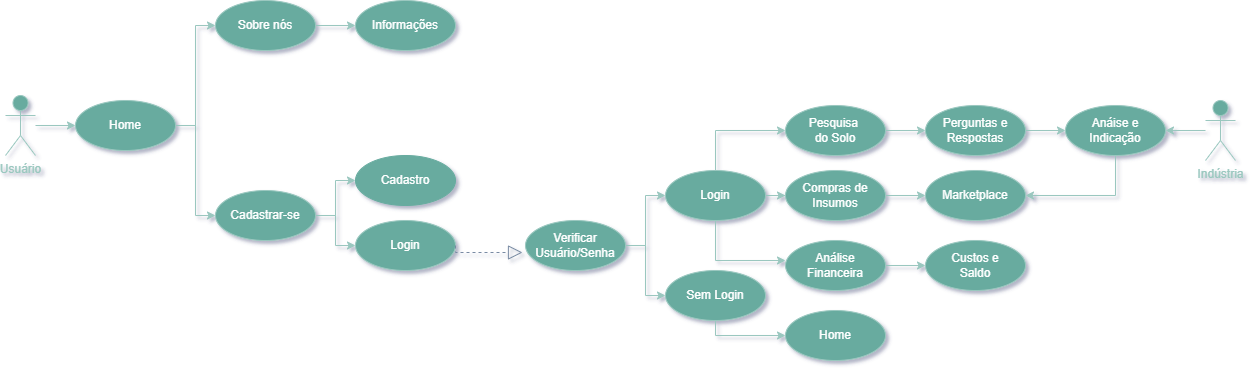

The diagram above was exported from draw.io. Its source (the exported page's mxGraphModel, read from the mxfile embedded in the PNG):
<mxGraphModel dx="868" dy="553" grid="1" gridSize="10" guides="1" tooltips="1" connect="1" arrows="1" fold="1" page="1" pageScale="1" pageWidth="1169" pageHeight="827" background="#FFFFFF" math="0" shadow="1">
  <root>
    <mxCell id="0" />
    <mxCell id="1" parent="0" />
    <mxCell id="AamPh8APcn2TQjPiXfPr-3" value="" style="edgeStyle=orthogonalEdgeStyle;rounded=0;orthogonalLoop=1;jettySize=auto;html=1;fontColor=#000000;strokeColor=#9AC7BF;" parent="1" source="f7-UZC8xcztLzrAL8sNR-1" target="f7-UZC8xcztLzrAL8sNR-4" edge="1">
      <mxGeometry relative="1" as="geometry" />
    </mxCell>
    <mxCell id="f7-UZC8xcztLzrAL8sNR-1" value="&lt;font color=&quot;#9ac7bf&quot;&gt;Usuário&lt;/font&gt;" style="shape=umlActor;verticalLabelPosition=bottom;verticalAlign=top;html=1;fillColor=#67AB9F;strokeColor=#9AC7BF;fontColor=#D79B00;" parent="1" vertex="1">
      <mxGeometry x="20" y="285" width="30" height="60" as="geometry" />
    </mxCell>
    <mxCell id="f7-UZC8xcztLzrAL8sNR-32" style="edgeStyle=orthogonalEdgeStyle;rounded=0;orthogonalLoop=1;jettySize=auto;html=1;entryX=0;entryY=0.5;entryDx=0;entryDy=0;strokeColor=#9AC7BF;fontColor=#46495D;" parent="1" source="f7-UZC8xcztLzrAL8sNR-4" target="f7-UZC8xcztLzrAL8sNR-5" edge="1">
      <mxGeometry relative="1" as="geometry" />
    </mxCell>
    <mxCell id="AamPh8APcn2TQjPiXfPr-6" style="edgeStyle=orthogonalEdgeStyle;rounded=0;orthogonalLoop=1;jettySize=auto;html=1;entryX=0;entryY=0.5;entryDx=0;entryDy=0;strokeColor=#9AC7BF;" parent="1" source="f7-UZC8xcztLzrAL8sNR-4" target="AamPh8APcn2TQjPiXfPr-5" edge="1">
      <mxGeometry relative="1" as="geometry" />
    </mxCell>
    <mxCell id="f7-UZC8xcztLzrAL8sNR-4" value="Home" style="ellipse;whiteSpace=wrap;html=1;fillColor=#67AB9F;strokeColor=#9AC7BF;fontColor=#FFFFFF;" parent="1" vertex="1">
      <mxGeometry x="90" y="290" width="100" height="50" as="geometry" />
    </mxCell>
    <mxCell id="f7-UZC8xcztLzrAL8sNR-34" style="edgeStyle=orthogonalEdgeStyle;rounded=0;orthogonalLoop=1;jettySize=auto;html=1;entryX=0;entryY=0.5;entryDx=0;entryDy=0;strokeColor=#9AC7BF;fontColor=#46495D;" parent="1" source="f7-UZC8xcztLzrAL8sNR-5" target="f7-UZC8xcztLzrAL8sNR-8" edge="1">
      <mxGeometry relative="1" as="geometry" />
    </mxCell>
    <mxCell id="f7-UZC8xcztLzrAL8sNR-5" value="Sobre nós" style="ellipse;whiteSpace=wrap;html=1;fillColor=#67AB9F;strokeColor=#9AC7BF;fontColor=#FFFFFF;" parent="1" vertex="1">
      <mxGeometry x="230" y="190" width="100" height="50" as="geometry" />
    </mxCell>
    <mxCell id="f7-UZC8xcztLzrAL8sNR-8" value="Informações" style="ellipse;whiteSpace=wrap;html=1;fillColor=#67AB9F;strokeColor=#9AC7BF;fontColor=#FFFFFF;" parent="1" vertex="1">
      <mxGeometry x="370" y="190" width="100" height="50" as="geometry" />
    </mxCell>
    <mxCell id="AamPh8APcn2TQjPiXfPr-15" value="" style="edgeStyle=orthogonalEdgeStyle;rounded=0;orthogonalLoop=1;jettySize=auto;html=1;strokeColor=#9AC7BF;" parent="1" source="AamPh8APcn2TQjPiXfPr-5" target="AamPh8APcn2TQjPiXfPr-9" edge="1">
      <mxGeometry relative="1" as="geometry" />
    </mxCell>
    <mxCell id="AamPh8APcn2TQjPiXfPr-20" style="edgeStyle=orthogonalEdgeStyle;rounded=0;orthogonalLoop=1;jettySize=auto;html=1;entryX=0;entryY=0.5;entryDx=0;entryDy=0;strokeColor=#9AC7BF;" parent="1" source="AamPh8APcn2TQjPiXfPr-5" target="AamPh8APcn2TQjPiXfPr-8" edge="1">
      <mxGeometry relative="1" as="geometry" />
    </mxCell>
    <mxCell id="AamPh8APcn2TQjPiXfPr-5" value="Cadastrar-se" style="ellipse;whiteSpace=wrap;html=1;fillColor=#67AB9F;strokeColor=#9AC7BF;fontColor=#FFFFFF;" parent="1" vertex="1">
      <mxGeometry x="230" y="380" width="100" height="50" as="geometry" />
    </mxCell>
    <mxCell id="AamPh8APcn2TQjPiXfPr-8" value="Cadastro" style="ellipse;whiteSpace=wrap;html=1;fillColor=#67AB9F;strokeColor=#67AB9F;fontColor=#FFFFFF;" parent="1" vertex="1">
      <mxGeometry x="370" y="345" width="100" height="50" as="geometry" />
    </mxCell>
    <mxCell id="AamPh8APcn2TQjPiXfPr-9" value="Login" style="ellipse;whiteSpace=wrap;html=1;fillColor=#67AB9F;strokeColor=#9AC7BF;fontColor=#FFFFFF;" parent="1" vertex="1">
      <mxGeometry x="370" y="410" width="100" height="50" as="geometry" />
    </mxCell>
    <mxCell id="AamPh8APcn2TQjPiXfPr-18" style="edgeStyle=orthogonalEdgeStyle;rounded=0;orthogonalLoop=1;jettySize=auto;html=1;strokeColor=#9AC7BF;" parent="1" source="AamPh8APcn2TQjPiXfPr-10" target="AamPh8APcn2TQjPiXfPr-13" edge="1">
      <mxGeometry relative="1" as="geometry" />
    </mxCell>
    <mxCell id="AamPh8APcn2TQjPiXfPr-19" style="edgeStyle=orthogonalEdgeStyle;rounded=0;orthogonalLoop=1;jettySize=auto;html=1;entryX=0;entryY=0.5;entryDx=0;entryDy=0;strokeColor=#9AC7BF;" parent="1" source="AamPh8APcn2TQjPiXfPr-10" target="AamPh8APcn2TQjPiXfPr-11" edge="1">
      <mxGeometry relative="1" as="geometry" />
    </mxCell>
    <mxCell id="AamPh8APcn2TQjPiXfPr-10" value="Verificar Usuário/Senha" style="ellipse;whiteSpace=wrap;html=1;fillColor=#67AB9F;strokeColor=#9AC7BF;fontColor=#FFFFFF;" parent="1" vertex="1">
      <mxGeometry x="540" y="410" width="100" height="50" as="geometry" />
    </mxCell>
    <mxCell id="AamPh8APcn2TQjPiXfPr-27" value="" style="edgeStyle=orthogonalEdgeStyle;rounded=0;orthogonalLoop=1;jettySize=auto;html=1;strokeColor=#9AC7BF;" parent="1" source="AamPh8APcn2TQjPiXfPr-11" target="AamPh8APcn2TQjPiXfPr-25" edge="1">
      <mxGeometry relative="1" as="geometry" />
    </mxCell>
    <mxCell id="AamPh8APcn2TQjPiXfPr-28" style="edgeStyle=orthogonalEdgeStyle;rounded=0;orthogonalLoop=1;jettySize=auto;html=1;entryX=0;entryY=0.5;entryDx=0;entryDy=0;strokeColor=#9AC7BF;" parent="1" source="AamPh8APcn2TQjPiXfPr-11" target="AamPh8APcn2TQjPiXfPr-24" edge="1">
      <mxGeometry relative="1" as="geometry">
        <mxPoint x="760" y="280" as="targetPoint" />
        <Array as="points">
          <mxPoint x="730" y="320" />
        </Array>
      </mxGeometry>
    </mxCell>
    <mxCell id="AamPh8APcn2TQjPiXfPr-29" value="" style="edgeStyle=orthogonalEdgeStyle;rounded=0;orthogonalLoop=1;jettySize=auto;html=1;strokeColor=#9AC7BF;" parent="1" source="AamPh8APcn2TQjPiXfPr-11" edge="1">
      <mxGeometry relative="1" as="geometry">
        <mxPoint x="800" y="450" as="targetPoint" />
        <Array as="points">
          <mxPoint x="730" y="450" />
        </Array>
      </mxGeometry>
    </mxCell>
    <mxCell id="AamPh8APcn2TQjPiXfPr-11" value="Login" style="ellipse;whiteSpace=wrap;html=1;fillColor=#67AB9F;strokeColor=#9AC7BF;fontColor=#FFFFFF;" parent="1" vertex="1">
      <mxGeometry x="680" y="360" width="100" height="50" as="geometry" />
    </mxCell>
    <mxCell id="AamPh8APcn2TQjPiXfPr-32" style="edgeStyle=orthogonalEdgeStyle;rounded=0;orthogonalLoop=1;jettySize=auto;html=1;strokeColor=#9AC7BF;" parent="1" source="AamPh8APcn2TQjPiXfPr-13" target="AamPh8APcn2TQjPiXfPr-30" edge="1">
      <mxGeometry relative="1" as="geometry">
        <mxPoint x="780" y="540" as="targetPoint" />
        <Array as="points">
          <mxPoint x="730" y="525" />
        </Array>
      </mxGeometry>
    </mxCell>
    <mxCell id="AamPh8APcn2TQjPiXfPr-13" value="Sem Login" style="ellipse;whiteSpace=wrap;html=1;fillColor=#67AB9F;strokeColor=#9AC7BF;fontColor=#FFFFFF;" parent="1" vertex="1">
      <mxGeometry x="680" y="460" width="100" height="50" as="geometry" />
    </mxCell>
    <mxCell id="AamPh8APcn2TQjPiXfPr-14" value="" style="endArrow=block;dashed=1;endFill=0;endSize=12;html=1;rounded=0;edgeStyle=orthogonalEdgeStyle;strokeColor=#788AA3;fontColor=#212741;entryX=-0.03;entryY=0.64;entryDx=0;entryDy=0;entryPerimeter=0;exitX=1;exitY=0.5;exitDx=0;exitDy=0;" parent="1" source="AamPh8APcn2TQjPiXfPr-9" target="AamPh8APcn2TQjPiXfPr-10" edge="1">
      <mxGeometry width="160" relative="1" as="geometry">
        <mxPoint x="535" y="440" as="sourcePoint" />
        <mxPoint x="635" y="415" as="targetPoint" />
        <Array as="points">
          <mxPoint x="470" y="442" />
        </Array>
      </mxGeometry>
    </mxCell>
    <mxCell id="qAwaEZfY4AKtIFa6ewpW-7" value="" style="edgeStyle=orthogonalEdgeStyle;rounded=0;orthogonalLoop=1;jettySize=auto;html=1;fontColor=#9AC7BF;strokeColor=#9AC7BF;" edge="1" parent="1" source="AamPh8APcn2TQjPiXfPr-24" target="qAwaEZfY4AKtIFa6ewpW-1">
      <mxGeometry relative="1" as="geometry" />
    </mxCell>
    <mxCell id="AamPh8APcn2TQjPiXfPr-24" value="Pesquisa &lt;br&gt;do Solo" style="ellipse;whiteSpace=wrap;html=1;fillColor=#67AB9F;strokeColor=#9AC7BF;fontColor=#FFFFFF;" parent="1" vertex="1">
      <mxGeometry x="800" y="295" width="100" height="50" as="geometry" />
    </mxCell>
    <mxCell id="qAwaEZfY4AKtIFa6ewpW-10" value="" style="edgeStyle=orthogonalEdgeStyle;rounded=0;orthogonalLoop=1;jettySize=auto;html=1;fontColor=#9AC7BF;strokeColor=#9AC7BF;" edge="1" parent="1" source="AamPh8APcn2TQjPiXfPr-25" target="qAwaEZfY4AKtIFa6ewpW-9">
      <mxGeometry relative="1" as="geometry" />
    </mxCell>
    <mxCell id="AamPh8APcn2TQjPiXfPr-25" value="Compras de&lt;br&gt;Insumos" style="ellipse;whiteSpace=wrap;html=1;fillColor=#67AB9F;strokeColor=#9AC7BF;fontColor=#FFFFFF;" parent="1" vertex="1">
      <mxGeometry x="800" y="360" width="100" height="50" as="geometry" />
    </mxCell>
    <mxCell id="qAwaEZfY4AKtIFa6ewpW-12" value="" style="edgeStyle=orthogonalEdgeStyle;rounded=0;orthogonalLoop=1;jettySize=auto;html=1;fontColor=#9AC7BF;strokeColor=#9AC7BF;" edge="1" parent="1" source="AamPh8APcn2TQjPiXfPr-26" target="qAwaEZfY4AKtIFa6ewpW-11">
      <mxGeometry relative="1" as="geometry" />
    </mxCell>
    <mxCell id="AamPh8APcn2TQjPiXfPr-26" value="Análise&lt;br&gt;Financeira" style="ellipse;whiteSpace=wrap;html=1;fillColor=#67AB9F;strokeColor=#9AC7BF;fontColor=#FFFFFF;" parent="1" vertex="1">
      <mxGeometry x="800" y="430" width="100" height="50" as="geometry" />
    </mxCell>
    <mxCell id="AamPh8APcn2TQjPiXfPr-30" value="Home" style="ellipse;whiteSpace=wrap;html=1;fillColor=#67AB9F;strokeColor=#9AC7BF;fontColor=#FFFFFF;" parent="1" vertex="1">
      <mxGeometry x="800" y="500" width="100" height="50" as="geometry" />
    </mxCell>
    <mxCell id="qAwaEZfY4AKtIFa6ewpW-8" value="" style="edgeStyle=orthogonalEdgeStyle;rounded=0;orthogonalLoop=1;jettySize=auto;html=1;fontColor=#9AC7BF;strokeColor=#9AC7BF;" edge="1" parent="1" source="qAwaEZfY4AKtIFa6ewpW-1" target="qAwaEZfY4AKtIFa6ewpW-2">
      <mxGeometry relative="1" as="geometry" />
    </mxCell>
    <mxCell id="qAwaEZfY4AKtIFa6ewpW-1" value="Perguntas e&lt;br&gt;Respostas" style="ellipse;whiteSpace=wrap;html=1;fillColor=#67AB9F;strokeColor=#9AC7BF;fontColor=#FFFFFF;" vertex="1" parent="1">
      <mxGeometry x="940" y="295" width="100" height="50" as="geometry" />
    </mxCell>
    <mxCell id="qAwaEZfY4AKtIFa6ewpW-13" style="edgeStyle=orthogonalEdgeStyle;rounded=0;orthogonalLoop=1;jettySize=auto;html=1;fontColor=#9AC7BF;strokeColor=#9AC7BF;entryX=1;entryY=0.5;entryDx=0;entryDy=0;" edge="1" parent="1" source="qAwaEZfY4AKtIFa6ewpW-2" target="qAwaEZfY4AKtIFa6ewpW-9">
      <mxGeometry relative="1" as="geometry">
        <mxPoint x="1090" y="400" as="targetPoint" />
        <Array as="points">
          <mxPoint x="1130" y="385" />
        </Array>
      </mxGeometry>
    </mxCell>
    <mxCell id="qAwaEZfY4AKtIFa6ewpW-2" value="Anáise e&lt;br&gt;Indicação" style="ellipse;whiteSpace=wrap;html=1;fillColor=#67AB9F;strokeColor=#9AC7BF;fontColor=#FFFFFF;" vertex="1" parent="1">
      <mxGeometry x="1080" y="295" width="100" height="50" as="geometry" />
    </mxCell>
    <mxCell id="qAwaEZfY4AKtIFa6ewpW-15" value="" style="edgeStyle=orthogonalEdgeStyle;rounded=0;orthogonalLoop=1;jettySize=auto;html=1;fontColor=#9AC7BF;strokeColor=#9AC7BF;" edge="1" parent="1" source="qAwaEZfY4AKtIFa6ewpW-4" target="qAwaEZfY4AKtIFa6ewpW-2">
      <mxGeometry relative="1" as="geometry" />
    </mxCell>
    <mxCell id="qAwaEZfY4AKtIFa6ewpW-4" value="&lt;font color=&quot;#9ac7bf&quot;&gt;Indústria&lt;/font&gt;" style="shape=umlActor;verticalLabelPosition=bottom;verticalAlign=top;html=1;fillColor=#67AB9F;strokeColor=#9AC7BF;fontColor=#D79B00;" vertex="1" parent="1">
      <mxGeometry x="1220" y="290" width="30" height="60" as="geometry" />
    </mxCell>
    <mxCell id="qAwaEZfY4AKtIFa6ewpW-9" value="Marketplace" style="ellipse;whiteSpace=wrap;html=1;fillColor=#67AB9F;strokeColor=#9AC7BF;fontColor=#FFFFFF;" vertex="1" parent="1">
      <mxGeometry x="940" y="360" width="100" height="50" as="geometry" />
    </mxCell>
    <mxCell id="qAwaEZfY4AKtIFa6ewpW-11" value="Custos e&lt;br&gt;Saldo" style="ellipse;whiteSpace=wrap;html=1;fillColor=#67AB9F;strokeColor=#9AC7BF;fontColor=#FFFFFF;" vertex="1" parent="1">
      <mxGeometry x="940" y="430" width="100" height="50" as="geometry" />
    </mxCell>
  </root>
</mxGraphModel>